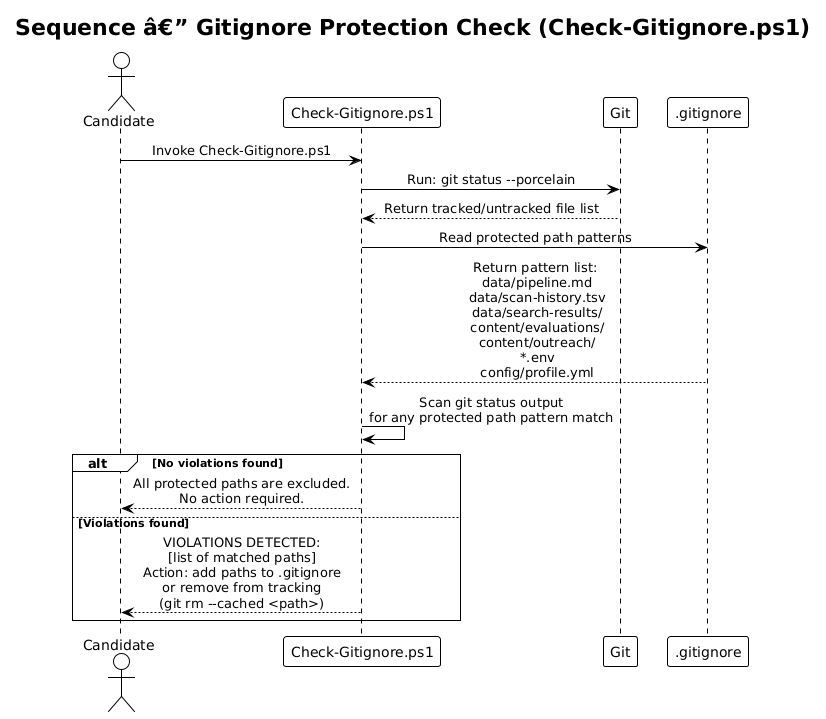

The diagram above was rendered by PlantUML. Its source (embedded in the PNG):
@startuml
!theme plain
skinparam sequenceMessageAlign center

title Sequence â€” Gitignore Protection Check (Check-Gitignore.ps1)

actor Candidate
participant "Check-Gitignore.ps1" as Script
participant "Git" as Git
participant ".gitignore" as Gitignore

Candidate -> Script : Invoke Check-Gitignore.ps1

Script -> Git : Run: git status --porcelain
Git --> Script : Return tracked/untracked file list

Script -> Gitignore : Read protected path patterns
Gitignore --> Script : Return pattern list:\n data/pipeline.md\n data/scan-history.tsv\n data/search-results/\n content/evaluations/\n content/outreach/\n *.env\n config/profile.yml

Script -> Script : Scan git status output\nfor any protected path pattern match

alt No violations found
    Script --> Candidate : All protected paths are excluded.\nNo action required.
else Violations found
    Script --> Candidate : VIOLATIONS DETECTED:\n[list of matched paths]\nAction: add paths to .gitignore\nor remove from tracking\n(git rm --cached <path>)
end
@enduml